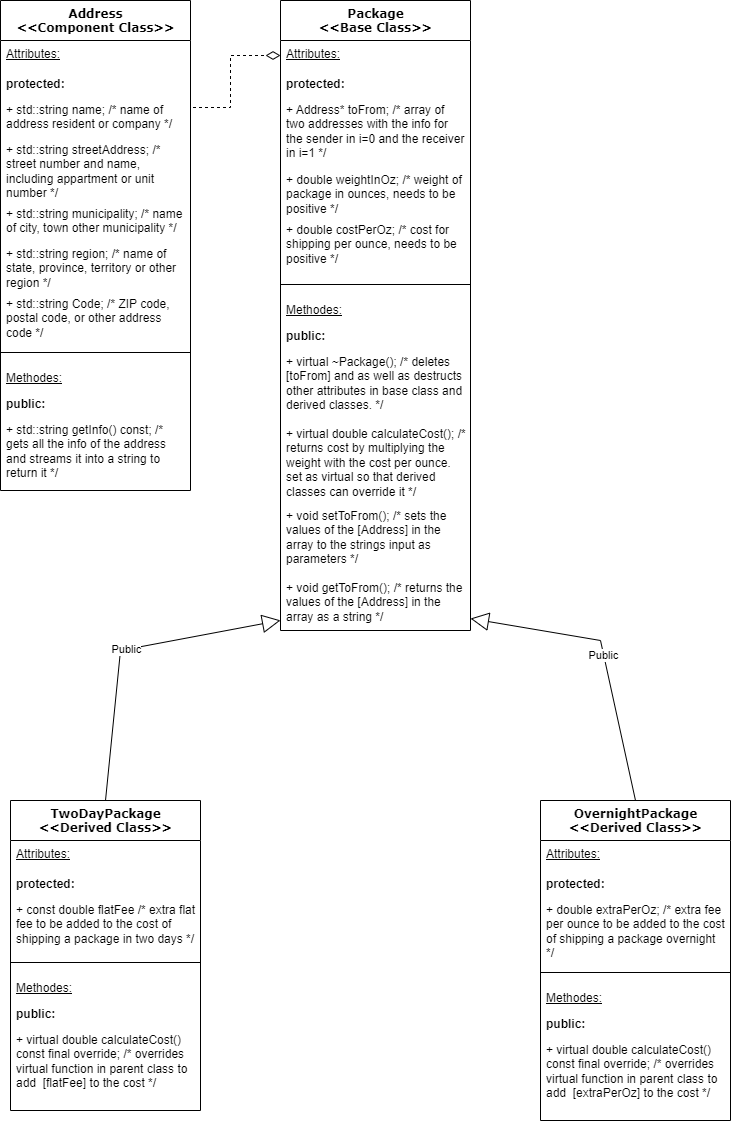

The diagram above was exported from draw.io. Its source (the exported page's mxGraphModel, read from the mxfile embedded in the PNG):
<mxGraphModel dx="1209" dy="672" grid="1" gridSize="10" guides="1" tooltips="1" connect="1" arrows="1" fold="1" page="1" pageScale="1" pageWidth="4681" pageHeight="3300" background="none" math="0" shadow="0">
  <root>
    <mxCell id="0" />
    <mxCell id="1" parent="0" />
    <mxCell id="78961159f06e98e8-17" value="Package&lt;div&gt;&amp;lt;&amp;lt;Base Class&amp;gt;&amp;gt;&lt;/div&gt;" style="swimlane;html=1;fontStyle=1;align=center;verticalAlign=top;childLayout=stackLayout;horizontal=1;startSize=40;horizontalStack=0;resizeParent=1;resizeLast=0;collapsible=1;marginBottom=0;swimlaneFillColor=#ffffff;rounded=0;shadow=0;comic=0;labelBackgroundColor=none;strokeWidth=1;fillColor=none;fontFamily=Verdana;fontSize=12" parent="1" vertex="1">
      <mxGeometry x="1440" y="40" width="190" height="630" as="geometry" />
    </mxCell>
    <mxCell id="Lnn2Pp9R6NdPKPARFlTF-29" value="&lt;u&gt;Attributes:&lt;/u&gt;" style="text;html=1;strokeColor=none;fillColor=none;align=left;verticalAlign=top;spacingLeft=4;spacingRight=4;whiteSpace=wrap;overflow=hidden;rotatable=0;points=[[0,0.5],[1,0.5]];portConstraint=eastwest;" parent="78961159f06e98e8-17" vertex="1">
      <mxGeometry y="40" width="190" height="30" as="geometry" />
    </mxCell>
    <mxCell id="Lnn2Pp9R6NdPKPARFlTF-55" value="&lt;b&gt;protected:&lt;/b&gt;" style="text;html=1;strokeColor=none;fillColor=none;align=left;verticalAlign=top;spacingLeft=4;spacingRight=4;whiteSpace=wrap;overflow=hidden;rotatable=0;points=[[0,0.5],[1,0.5]];portConstraint=eastwest;" parent="78961159f06e98e8-17" vertex="1">
      <mxGeometry y="70" width="190" height="26" as="geometry" />
    </mxCell>
    <mxCell id="Lnn2Pp9R6NdPKPARFlTF-30" value="+ Address* toFrom; /* array of two addresses with the info for the sender in i=0 and the receiver in i=1 */" style="text;html=1;strokeColor=none;fillColor=none;align=left;verticalAlign=top;spacingLeft=4;spacingRight=4;whiteSpace=wrap;overflow=hidden;rotatable=0;points=[[0,0.5],[1,0.5]];portConstraint=eastwest;" parent="78961159f06e98e8-17" vertex="1">
      <mxGeometry y="96" width="190" height="70" as="geometry" />
    </mxCell>
    <mxCell id="cX9Io04gV7xIbwii4MEy-4" value="+ double weightInOz; /* weight of package in ounces, needs to be positive */" style="text;html=1;strokeColor=none;fillColor=none;align=left;verticalAlign=top;spacingLeft=4;spacingRight=4;whiteSpace=wrap;overflow=hidden;rotatable=0;points=[[0,0.5],[1,0.5]];portConstraint=eastwest;" parent="78961159f06e98e8-17" vertex="1">
      <mxGeometry y="166" width="190" height="50" as="geometry" />
    </mxCell>
    <mxCell id="cX9Io04gV7xIbwii4MEy-6" value="+ double costPerOz; /* cost for shipping per ounce, needs to be positive */" style="text;html=1;strokeColor=none;fillColor=none;align=left;verticalAlign=top;spacingLeft=4;spacingRight=4;whiteSpace=wrap;overflow=hidden;rotatable=0;points=[[0,0.5],[1,0.5]];portConstraint=eastwest;" parent="78961159f06e98e8-17" vertex="1">
      <mxGeometry y="216" width="190" height="56" as="geometry" />
    </mxCell>
    <mxCell id="78961159f06e98e8-19" value="" style="line;html=1;strokeWidth=1;fillColor=none;align=left;verticalAlign=middle;spacingTop=-1;spacingLeft=3;spacingRight=3;rotatable=0;labelPosition=right;points=[];portConstraint=eastwest;" parent="78961159f06e98e8-17" vertex="1">
      <mxGeometry y="272" width="190" height="24" as="geometry" />
    </mxCell>
    <mxCell id="Lnn2Pp9R6NdPKPARFlTF-31" value="&lt;u&gt;Methodes:&lt;/u&gt;" style="text;html=1;strokeColor=none;fillColor=none;align=left;verticalAlign=top;spacingLeft=4;spacingRight=4;whiteSpace=wrap;overflow=hidden;rotatable=0;points=[[0,0.5],[1,0.5]];portConstraint=eastwest;" parent="78961159f06e98e8-17" vertex="1">
      <mxGeometry y="296" width="190" height="26" as="geometry" />
    </mxCell>
    <mxCell id="Lnn2Pp9R6NdPKPARFlTF-59" value="&lt;b&gt;public:&lt;/b&gt;" style="text;html=1;strokeColor=none;fillColor=none;align=left;verticalAlign=top;spacingLeft=4;spacingRight=4;whiteSpace=wrap;overflow=hidden;rotatable=0;points=[[0,0.5],[1,0.5]];portConstraint=eastwest;" parent="78961159f06e98e8-17" vertex="1">
      <mxGeometry y="322" width="190" height="26" as="geometry" />
    </mxCell>
    <mxCell id="Lnn2Pp9R6NdPKPARFlTF-63" value="+ virtual ~Package(); /* deletes [toFrom] and as well as destructs other attributes in base class and derived classes. */" style="text;html=1;strokeColor=none;fillColor=none;align=left;verticalAlign=top;spacingLeft=4;spacingRight=4;whiteSpace=wrap;overflow=hidden;rotatable=0;points=[[0,0.5],[1,0.5]];portConstraint=eastwest;" parent="78961159f06e98e8-17" vertex="1">
      <mxGeometry y="348" width="190" height="72" as="geometry" />
    </mxCell>
    <mxCell id="78961159f06e98e8-20" value="+ virtual double calculateCost(); /* returns cost by multiplying the weight with the cost per ounce. set as virtual so that derived classes can override it */" style="text;html=1;strokeColor=none;fillColor=none;align=left;verticalAlign=top;spacingLeft=4;spacingRight=4;whiteSpace=wrap;overflow=hidden;rotatable=0;points=[[0,0.5],[1,0.5]];portConstraint=eastwest;" parent="78961159f06e98e8-17" vertex="1">
      <mxGeometry y="420" width="190" height="82" as="geometry" />
    </mxCell>
    <mxCell id="Qv6FkSCngjoEkysKSbvO-1" value="+ void setToFrom(); /* sets the values of the [Address] in the array to the strings input as parameters */" style="text;html=1;strokeColor=none;fillColor=none;align=left;verticalAlign=top;spacingLeft=4;spacingRight=4;whiteSpace=wrap;overflow=hidden;rotatable=0;points=[[0,0.5],[1,0.5]];portConstraint=eastwest;" parent="78961159f06e98e8-17" vertex="1">
      <mxGeometry y="502" width="190" height="72" as="geometry" />
    </mxCell>
    <mxCell id="Qv6FkSCngjoEkysKSbvO-2" value="+ void getToFrom(); /* returns the values of the [Address] in the array as a string */" style="text;html=1;strokeColor=none;fillColor=none;align=left;verticalAlign=top;spacingLeft=4;spacingRight=4;whiteSpace=wrap;overflow=hidden;rotatable=0;points=[[0,0.5],[1,0.5]];portConstraint=eastwest;" parent="78961159f06e98e8-17" vertex="1">
      <mxGeometry y="574" width="190" height="56" as="geometry" />
    </mxCell>
    <mxCell id="Lnn2Pp9R6NdPKPARFlTF-14" value="&lt;div&gt;Address&lt;/div&gt;&lt;div&gt;&amp;lt;&amp;lt;Component Class&amp;gt;&amp;gt;&lt;/div&gt;" style="swimlane;html=1;fontStyle=1;align=center;verticalAlign=top;childLayout=stackLayout;horizontal=1;startSize=40;horizontalStack=0;resizeParent=1;resizeLast=0;collapsible=1;marginBottom=0;swimlaneFillColor=#ffffff;rounded=0;shadow=0;comic=0;labelBackgroundColor=none;strokeWidth=1;fillColor=none;fontFamily=Verdana;fontSize=12" parent="1" vertex="1">
      <mxGeometry x="1160" y="40" width="190" height="490" as="geometry" />
    </mxCell>
    <mxCell id="Lnn2Pp9R6NdPKPARFlTF-26" value="&lt;u&gt;Attributes:&lt;/u&gt;" style="text;html=1;strokeColor=none;fillColor=none;align=left;verticalAlign=top;spacingLeft=4;spacingRight=4;whiteSpace=wrap;overflow=hidden;rotatable=0;points=[[0,0.5],[1,0.5]];portConstraint=eastwest;" parent="Lnn2Pp9R6NdPKPARFlTF-14" vertex="1">
      <mxGeometry y="40" width="190" height="30" as="geometry" />
    </mxCell>
    <mxCell id="Lnn2Pp9R6NdPKPARFlTF-56" value="&lt;b&gt;protected:&lt;/b&gt;" style="text;html=1;strokeColor=none;fillColor=none;align=left;verticalAlign=top;spacingLeft=4;spacingRight=4;whiteSpace=wrap;overflow=hidden;rotatable=0;points=[[0,0.5],[1,0.5]];portConstraint=eastwest;" parent="Lnn2Pp9R6NdPKPARFlTF-14" vertex="1">
      <mxGeometry y="70" width="190" height="26" as="geometry" />
    </mxCell>
    <mxCell id="Lnn2Pp9R6NdPKPARFlTF-15" value="+ std::string&lt;span style=&quot;background-color: initial;&quot;&gt;&amp;nbsp;name; /* name of address resident or company */&lt;/span&gt;" style="text;html=1;strokeColor=none;fillColor=none;align=left;verticalAlign=top;spacingLeft=4;spacingRight=4;whiteSpace=wrap;overflow=hidden;rotatable=0;points=[[0,0.5],[1,0.5]];portConstraint=eastwest;" parent="Lnn2Pp9R6NdPKPARFlTF-14" vertex="1">
      <mxGeometry y="96" width="190" height="40" as="geometry" />
    </mxCell>
    <mxCell id="Lnn2Pp9R6NdPKPARFlTF-16" value="+ std::string streetAddress; /* street number and name, including appartment or unit number */" style="text;html=1;strokeColor=none;fillColor=none;align=left;verticalAlign=top;spacingLeft=4;spacingRight=4;whiteSpace=wrap;overflow=hidden;rotatable=0;points=[[0,0.5],[1,0.5]];portConstraint=eastwest;" parent="Lnn2Pp9R6NdPKPARFlTF-14" vertex="1">
      <mxGeometry y="136" width="190" height="64" as="geometry" />
    </mxCell>
    <mxCell id="Lnn2Pp9R6NdPKPARFlTF-17" value="+ std::string municipality; /* name of city, town other municipality */" style="text;html=1;strokeColor=none;fillColor=none;align=left;verticalAlign=top;spacingLeft=4;spacingRight=4;whiteSpace=wrap;overflow=hidden;rotatable=0;points=[[0,0.5],[1,0.5]];portConstraint=eastwest;" parent="Lnn2Pp9R6NdPKPARFlTF-14" vertex="1">
      <mxGeometry y="200" width="190" height="40" as="geometry" />
    </mxCell>
    <mxCell id="Lnn2Pp9R6NdPKPARFlTF-18" value="+ std::string region; /* name of state, province, territory or other region */" style="text;html=1;strokeColor=none;fillColor=none;align=left;verticalAlign=top;spacingLeft=4;spacingRight=4;whiteSpace=wrap;overflow=hidden;rotatable=0;points=[[0,0.5],[1,0.5]];portConstraint=eastwest;" parent="Lnn2Pp9R6NdPKPARFlTF-14" vertex="1">
      <mxGeometry y="240" width="190" height="50" as="geometry" />
    </mxCell>
    <mxCell id="Lnn2Pp9R6NdPKPARFlTF-19" value="+ std::string Code; /* ZIP code, postal code, or other address code */&amp;nbsp;" style="text;html=1;strokeColor=none;fillColor=none;align=left;verticalAlign=top;spacingLeft=4;spacingRight=4;whiteSpace=wrap;overflow=hidden;rotatable=0;points=[[0,0.5],[1,0.5]];portConstraint=eastwest;" parent="Lnn2Pp9R6NdPKPARFlTF-14" vertex="1">
      <mxGeometry y="290" width="190" height="50" as="geometry" />
    </mxCell>
    <mxCell id="Lnn2Pp9R6NdPKPARFlTF-23" value="" style="line;html=1;strokeWidth=1;fillColor=none;align=left;verticalAlign=middle;spacingTop=-1;spacingLeft=3;spacingRight=3;rotatable=0;labelPosition=right;points=[];portConstraint=eastwest;" parent="Lnn2Pp9R6NdPKPARFlTF-14" vertex="1">
      <mxGeometry y="340" width="190" height="24" as="geometry" />
    </mxCell>
    <mxCell id="Lnn2Pp9R6NdPKPARFlTF-24" value="&lt;u&gt;Methodes:&lt;/u&gt;" style="text;html=1;strokeColor=none;fillColor=none;align=left;verticalAlign=top;spacingLeft=4;spacingRight=4;whiteSpace=wrap;overflow=hidden;rotatable=0;points=[[0,0.5],[1,0.5]];portConstraint=eastwest;" parent="Lnn2Pp9R6NdPKPARFlTF-14" vertex="1">
      <mxGeometry y="364" width="190" height="26" as="geometry" />
    </mxCell>
    <mxCell id="Lnn2Pp9R6NdPKPARFlTF-57" value="&lt;b&gt;public:&lt;/b&gt;" style="text;html=1;strokeColor=none;fillColor=none;align=left;verticalAlign=top;spacingLeft=4;spacingRight=4;whiteSpace=wrap;overflow=hidden;rotatable=0;points=[[0,0.5],[1,0.5]];portConstraint=eastwest;" parent="Lnn2Pp9R6NdPKPARFlTF-14" vertex="1">
      <mxGeometry y="390" width="190" height="26" as="geometry" />
    </mxCell>
    <mxCell id="Lnn2Pp9R6NdPKPARFlTF-25" value="+ std::string getInfo() const; /* gets all the info of the address and streams it into a string to return it */" style="text;html=1;strokeColor=none;fillColor=none;align=left;verticalAlign=top;spacingLeft=4;spacingRight=4;whiteSpace=wrap;overflow=hidden;rotatable=0;points=[[0,0.5],[1,0.5]];portConstraint=eastwest;" parent="Lnn2Pp9R6NdPKPARFlTF-14" vertex="1">
      <mxGeometry y="416" width="190" height="74" as="geometry" />
    </mxCell>
    <mxCell id="Lnn2Pp9R6NdPKPARFlTF-28" style="edgeStyle=orthogonalEdgeStyle;rounded=0;orthogonalLoop=1;jettySize=auto;html=1;exitX=1;exitY=0.25;exitDx=0;exitDy=0;endArrow=diamondThin;endFill=0;dashed=1;endSize=12;" parent="1" source="Lnn2Pp9R6NdPKPARFlTF-14" target="Lnn2Pp9R6NdPKPARFlTF-29" edge="1">
      <mxGeometry relative="1" as="geometry">
        <mxPoint x="1390" y="180" as="targetPoint" />
        <Array as="points">
          <mxPoint x="1390" y="147" />
          <mxPoint x="1390" y="95" />
        </Array>
      </mxGeometry>
    </mxCell>
    <mxCell id="Lnn2Pp9R6NdPKPARFlTF-32" value="&lt;div&gt;TwoDayPackage&lt;/div&gt;&lt;div&gt;&amp;lt;&amp;lt;Derived Class&amp;gt;&amp;gt;&lt;/div&gt;" style="swimlane;html=1;fontStyle=1;align=center;verticalAlign=top;childLayout=stackLayout;horizontal=1;startSize=40;horizontalStack=0;resizeParent=1;resizeLast=0;collapsible=1;marginBottom=0;swimlaneFillColor=#ffffff;rounded=0;shadow=0;comic=0;labelBackgroundColor=none;strokeWidth=1;fillColor=none;fontFamily=Verdana;fontSize=12" parent="1" vertex="1">
      <mxGeometry x="1170" y="840" width="190" height="310" as="geometry" />
    </mxCell>
    <mxCell id="Lnn2Pp9R6NdPKPARFlTF-33" value="&lt;u&gt;Attributes:&lt;/u&gt;" style="text;html=1;strokeColor=none;fillColor=none;align=left;verticalAlign=top;spacingLeft=4;spacingRight=4;whiteSpace=wrap;overflow=hidden;rotatable=0;points=[[0,0.5],[1,0.5]];portConstraint=eastwest;" parent="Lnn2Pp9R6NdPKPARFlTF-32" vertex="1">
      <mxGeometry y="40" width="190" height="30" as="geometry" />
    </mxCell>
    <mxCell id="Lnn2Pp9R6NdPKPARFlTF-61" value="&lt;b&gt;protected:&lt;/b&gt;" style="text;html=1;strokeColor=none;fillColor=none;align=left;verticalAlign=top;spacingLeft=4;spacingRight=4;whiteSpace=wrap;overflow=hidden;rotatable=0;points=[[0,0.5],[1,0.5]];portConstraint=eastwest;" parent="Lnn2Pp9R6NdPKPARFlTF-32" vertex="1">
      <mxGeometry y="70" width="190" height="26" as="geometry" />
    </mxCell>
    <mxCell id="Lnn2Pp9R6NdPKPARFlTF-34" value="+ const double flatFee /* extra flat fee to be added to the cost of shipping a package in two days */" style="text;html=1;strokeColor=none;fillColor=none;align=left;verticalAlign=top;spacingLeft=4;spacingRight=4;whiteSpace=wrap;overflow=hidden;rotatable=0;points=[[0,0.5],[1,0.5]];portConstraint=eastwest;" parent="Lnn2Pp9R6NdPKPARFlTF-32" vertex="1">
      <mxGeometry y="96" width="190" height="54" as="geometry" />
    </mxCell>
    <mxCell id="Lnn2Pp9R6NdPKPARFlTF-37" value="" style="line;html=1;strokeWidth=1;fillColor=none;align=left;verticalAlign=middle;spacingTop=-1;spacingLeft=3;spacingRight=3;rotatable=0;labelPosition=right;points=[];portConstraint=eastwest;" parent="Lnn2Pp9R6NdPKPARFlTF-32" vertex="1">
      <mxGeometry y="150" width="190" height="24" as="geometry" />
    </mxCell>
    <mxCell id="Lnn2Pp9R6NdPKPARFlTF-38" value="&lt;u&gt;Methodes:&lt;/u&gt;" style="text;html=1;strokeColor=none;fillColor=none;align=left;verticalAlign=top;spacingLeft=4;spacingRight=4;whiteSpace=wrap;overflow=hidden;rotatable=0;points=[[0,0.5],[1,0.5]];portConstraint=eastwest;" parent="Lnn2Pp9R6NdPKPARFlTF-32" vertex="1">
      <mxGeometry y="174" width="190" height="26" as="geometry" />
    </mxCell>
    <mxCell id="Lnn2Pp9R6NdPKPARFlTF-54" value="&lt;b&gt;public:&lt;/b&gt;" style="text;html=1;strokeColor=none;fillColor=none;align=left;verticalAlign=top;spacingLeft=4;spacingRight=4;whiteSpace=wrap;overflow=hidden;rotatable=0;points=[[0,0.5],[1,0.5]];portConstraint=eastwest;" parent="Lnn2Pp9R6NdPKPARFlTF-32" vertex="1">
      <mxGeometry y="200" width="190" height="26" as="geometry" />
    </mxCell>
    <mxCell id="Lnn2Pp9R6NdPKPARFlTF-39" value="+ virtual double calculateCost() const final override; /* overrides virtual function in parent class to add&amp;nbsp; [flatFee] to the cost */" style="text;html=1;strokeColor=none;fillColor=none;align=left;verticalAlign=top;spacingLeft=4;spacingRight=4;whiteSpace=wrap;overflow=hidden;rotatable=0;points=[[0,0.5],[1,0.5]];portConstraint=eastwest;" parent="Lnn2Pp9R6NdPKPARFlTF-32" vertex="1">
      <mxGeometry y="226" width="190" height="84" as="geometry" />
    </mxCell>
    <mxCell id="Lnn2Pp9R6NdPKPARFlTF-42" value="&lt;div&gt;OvernightPackage&lt;br&gt;&lt;/div&gt;&lt;div&gt;&amp;lt;&amp;lt;Derived Class&amp;gt;&amp;gt;&lt;/div&gt;" style="swimlane;html=1;fontStyle=1;align=center;verticalAlign=top;childLayout=stackLayout;horizontal=1;startSize=40;horizontalStack=0;resizeParent=1;resizeLast=0;collapsible=1;marginBottom=0;swimlaneFillColor=#ffffff;rounded=0;shadow=0;comic=0;labelBackgroundColor=none;strokeWidth=1;fillColor=none;fontFamily=Verdana;fontSize=12" parent="1" vertex="1">
      <mxGeometry x="1700" y="840" width="190" height="320" as="geometry" />
    </mxCell>
    <mxCell id="Lnn2Pp9R6NdPKPARFlTF-43" value="&lt;u&gt;Attributes:&lt;/u&gt;" style="text;html=1;strokeColor=none;fillColor=none;align=left;verticalAlign=top;spacingLeft=4;spacingRight=4;whiteSpace=wrap;overflow=hidden;rotatable=0;points=[[0,0.5],[1,0.5]];portConstraint=eastwest;" parent="Lnn2Pp9R6NdPKPARFlTF-42" vertex="1">
      <mxGeometry y="40" width="190" height="30" as="geometry" />
    </mxCell>
    <mxCell id="Lnn2Pp9R6NdPKPARFlTF-62" value="&lt;b&gt;protected:&lt;/b&gt;" style="text;html=1;strokeColor=none;fillColor=none;align=left;verticalAlign=top;spacingLeft=4;spacingRight=4;whiteSpace=wrap;overflow=hidden;rotatable=0;points=[[0,0.5],[1,0.5]];portConstraint=eastwest;" parent="Lnn2Pp9R6NdPKPARFlTF-42" vertex="1">
      <mxGeometry y="70" width="190" height="26" as="geometry" />
    </mxCell>
    <mxCell id="Lnn2Pp9R6NdPKPARFlTF-44" value="+ double extraPerOz; /* extra fee per ounce to be added to the cost of shipping a package overnight */" style="text;html=1;strokeColor=none;fillColor=none;align=left;verticalAlign=top;spacingLeft=4;spacingRight=4;whiteSpace=wrap;overflow=hidden;rotatable=0;points=[[0,0.5],[1,0.5]];portConstraint=eastwest;" parent="Lnn2Pp9R6NdPKPARFlTF-42" vertex="1">
      <mxGeometry y="96" width="190" height="64" as="geometry" />
    </mxCell>
    <mxCell id="Lnn2Pp9R6NdPKPARFlTF-47" value="" style="line;html=1;strokeWidth=1;fillColor=none;align=left;verticalAlign=middle;spacingTop=-1;spacingLeft=3;spacingRight=3;rotatable=0;labelPosition=right;points=[];portConstraint=eastwest;" parent="Lnn2Pp9R6NdPKPARFlTF-42" vertex="1">
      <mxGeometry y="160" width="190" height="24" as="geometry" />
    </mxCell>
    <mxCell id="Lnn2Pp9R6NdPKPARFlTF-48" value="&lt;u&gt;Methodes:&lt;/u&gt;" style="text;html=1;strokeColor=none;fillColor=none;align=left;verticalAlign=top;spacingLeft=4;spacingRight=4;whiteSpace=wrap;overflow=hidden;rotatable=0;points=[[0,0.5],[1,0.5]];portConstraint=eastwest;" parent="Lnn2Pp9R6NdPKPARFlTF-42" vertex="1">
      <mxGeometry y="184" width="190" height="26" as="geometry" />
    </mxCell>
    <mxCell id="Lnn2Pp9R6NdPKPARFlTF-60" value="&lt;b&gt;public:&lt;/b&gt;" style="text;html=1;strokeColor=none;fillColor=none;align=left;verticalAlign=top;spacingLeft=4;spacingRight=4;whiteSpace=wrap;overflow=hidden;rotatable=0;points=[[0,0.5],[1,0.5]];portConstraint=eastwest;" parent="Lnn2Pp9R6NdPKPARFlTF-42" vertex="1">
      <mxGeometry y="210" width="190" height="26" as="geometry" />
    </mxCell>
    <mxCell id="Lnn2Pp9R6NdPKPARFlTF-65" value="+ virtual double calculateCost() const final override; /* overrides virtual function in parent class to add&amp;nbsp; [extraPerOz] to the cost */" style="text;html=1;strokeColor=none;fillColor=none;align=left;verticalAlign=top;spacingLeft=4;spacingRight=4;whiteSpace=wrap;overflow=hidden;rotatable=0;points=[[0,0.5],[1,0.5]];portConstraint=eastwest;" parent="Lnn2Pp9R6NdPKPARFlTF-42" vertex="1">
      <mxGeometry y="236" width="190" height="84" as="geometry" />
    </mxCell>
    <mxCell id="Lnn2Pp9R6NdPKPARFlTF-53" value="Public" style="endArrow=block;endSize=16;endFill=0;html=1;rounded=0;exitX=0.5;exitY=0;exitDx=0;exitDy=0;" parent="1" source="Lnn2Pp9R6NdPKPARFlTF-32" target="Qv6FkSCngjoEkysKSbvO-2" edge="1">
      <mxGeometry width="160" relative="1" as="geometry">
        <mxPoint x="1420" y="671.54" as="sourcePoint" />
        <mxPoint x="1500" y="469.9971428571428" as="targetPoint" />
        <Array as="points">
          <mxPoint x="1280" y="690" />
        </Array>
      </mxGeometry>
    </mxCell>
    <mxCell id="Lnn2Pp9R6NdPKPARFlTF-58" value="Public" style="endArrow=block;endSize=16;endFill=0;html=1;rounded=0;exitX=0.5;exitY=0;exitDx=0;exitDy=0;" parent="1" source="Lnn2Pp9R6NdPKPARFlTF-42" target="Qv6FkSCngjoEkysKSbvO-2" edge="1">
      <mxGeometry width="160" relative="1" as="geometry">
        <mxPoint x="1420" y="592" as="sourcePoint" />
        <mxPoint x="1595" y="542" as="targetPoint" />
        <Array as="points">
          <mxPoint x="1760" y="680" />
        </Array>
      </mxGeometry>
    </mxCell>
  </root>
</mxGraphModel>